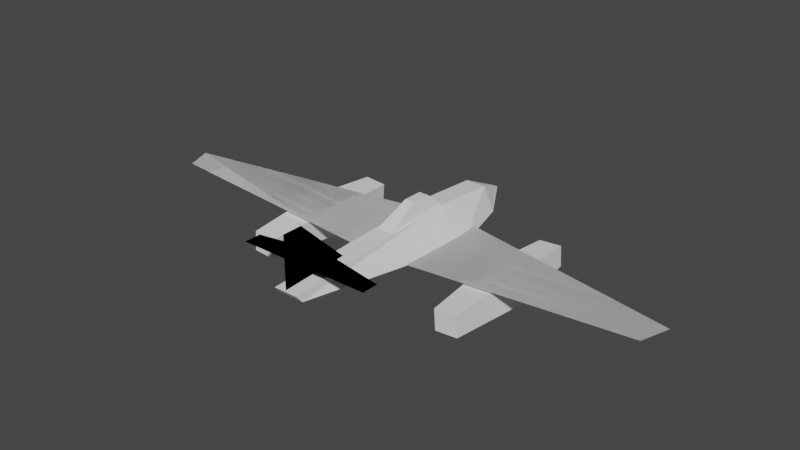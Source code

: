 # Source: addon.blend  (saved by Blender 2.81.16; exported with 4.5.12 LTS)
import bpy
from mathutils import Matrix  # noqa: F401  (used for matrix-valued properties, if any)

bpy.ops.wm.read_factory_settings(use_empty=True)
scene = bpy.context.scene
scene.name = 'Scene'

# ---- collections
col_collection = bpy.data.collections.new('Collection'); scene.collection.children.link(col_collection)

# ---- world
world_world = bpy.data.worlds.new('World'); scene.world = world_world
world_world.use_nodes = True; world_world.node_tree.nodes.clear()
_N = world_world.node_tree.nodes; _L = world_world.node_tree.links
n0 = _N.new('ShaderNodeOutputWorld'); n0.name = 'World Output'; n0.location = (300, 300)
n1 = _N.new('ShaderNodeBackground'); n1.name = 'Background'; n1.location = (10, 300)
n1.inputs[0].default_value = (0.05088, 0.05088, 0.05088, 1.0)
_L.new(n1.outputs[0], n0.inputs[0])
n0.is_active_output = True
world_world.color = (0.05088, 0.05088, 0.05088)
world_world.use_sun_shadow = False
world_world.sun_shadow_jitter_overblur = 0.0

# ---- meshes
me_scene_root_010 = bpy.data.meshes.new('Scene Root.010')
me_scene_root_010.from_pydata([(0.0001875, -0.2572, 0.2), (0.0001875, -0.4409, 0.3811), (0.0001875, -0.5174, 0.1796), (0.0001875, -0.5156, 0.3811), (0.0001875, -0.5174, 0.1796), (0.0001875, -0.2572, 0.2), (0.0001875, -0.4409, 0.3811), (0.0001875, -0.5174, 0.1796), (0.0001875, -0.4409, 0.3811), (0.0001875, -0.5156, 0.3811), (0.003875, -0.4502, 0.2472), (0.003875, -0.3389, 0.2472), (-0.2461, -0.386, 0.2472), (-0.2461, -0.4495, 0.2472), (-0.2461, -0.386, 0.2472), (0.003875, -0.3389, 0.2472), (0.003875, -0.4502, 0.2472), (-0.2461, -0.386, 0.2472), (0.003875, -0.4502, 0.2472), (-0.2461, -0.4495, 0.2472), (1.0, 0.03996, 0.1859), (0.3614, 0.2308, 0.1388), (0.3614, -0.06166, 0.1379), (0.3614, -0.06166, 0.1379), (0.9617, -0.06166, 0.1802), (1.0, 0.03996, 0.1859), (0.3614, 0.2308, 0.1388), (1.0, 0.03996, 0.1859), (0.3614, -0.06166, 0.1379), (0.9617, -0.06166, 0.1802), (0.005326, -0.4502, 0.2472), (0.005326, -0.3389, 0.2472), (0.2553, -0.4495, 0.2472), (0.2553, -0.386, 0.2472), (0.2553, -0.386, 0.2472), (0.005326, -0.3389, 0.2472), (0.005326, -0.4502, 0.2472), (0.2553, -0.386, 0.2472), (0.005326, -0.4502, 0.2472), (0.2553, -0.4495, 0.2472), (0.3436, -0.2144, 0.03767), (0.4289, -0.2144, 0.04364), (0.4494, 0.08068, 0.02752), (0.3256, 0.08068, 0.01886), (0.4289, 0.3749, 0.04364), (0.3436, 0.3749, 0.03767), (0.3381, -0.2144, 0.1153), (0.4235, -0.2144, 0.1213), (0.3177, 0.08068, 0.1314), (0.4415, 0.08068, 0.1401), (0.4235, 0.3749, 0.1213), (0.3381, 0.3749, 0.1153), (0.3436, -0.2144, 0.03767), (0.4289, -0.2144, 0.04364), (0.4235, -0.2144, 0.1213), (0.3381, -0.2144, 0.1153), (0.4289, -0.2144, 0.04364), (0.4235, -0.2144, 0.1213), (0.4415, 0.08068, 0.1401), (0.4494, 0.08068, 0.02752), (0.4235, 0.3749, 0.1213), (0.4289, 0.3749, 0.04364), (0.4289, 0.3749, 0.04364), (0.3436, 0.3749, 0.03767), (0.3381, 0.3749, 0.1153), (0.4235, 0.3749, 0.1213), (0.3436, 0.3749, 0.03767), (0.3381, 0.3749, 0.1153), (0.3177, 0.08068, 0.1314), (0.3256, 0.08068, 0.01886), (0.3381, -0.2144, 0.1153), (0.3436, -0.2144, 0.03767), (-0.04452, -0.5006, 0.1609), (0.0533, -0.5006, 0.1609), (0.1324, 0.2066, 0.09033), (-0.1237, 0.2066, 0.09033), (-0.07025, 0.4609, 0.1114), (0.07902, 0.4609, 0.1114), (0.01398, 0.576, 0.15), (-0.005204, 0.576, 0.15), (-0.04066, -0.5238, 0.1888), (0.04944, -0.5238, 0.1888), (0.04264, 0.2017, 0.2242), (-0.03387, 0.2017, 0.2242), (0.04397, 0.4508, 0.2053), (-0.03519, 0.4508, 0.2053), (0.01018, 0.576, 0.15), (-0.001412, 0.576, 0.15), (-0.005204, 0.576, 0.15), (-0.04452, -0.5006, 0.1609), (0.0533, -0.5006, 0.1609), (0.04944, -0.5238, 0.1888), (-0.04066, -0.5238, 0.1888), (0.0533, -0.5006, 0.1609), (0.04944, -0.5238, 0.1888), (0.04264, 0.2017, 0.2242), (0.1324, 0.2066, 0.09033), (0.04397, 0.4508, 0.2053), (0.07902, 0.4609, 0.1114), (0.01018, 0.576, 0.15), (0.01398, 0.576, 0.15), (-0.005204, 0.576, 0.15), (-0.07025, 0.4609, 0.1114), (-0.03519, 0.4508, 0.2053), (-0.03387, 0.2017, 0.2242), (-0.1237, 0.2066, 0.09033), (-0.1237, 0.2066, 0.09033), (-0.04452, -0.5006, 0.1609), (-0.04066, -0.5238, 0.1888), (-0.03387, 0.2017, 0.2242), (-0.01402, 0.07032, 0.2755), (0.02309, 0.07032, 0.2755), (0.02309, 0.1472, 0.2748), (-0.01402, 0.1472, 0.2748), (-0.02665, -0.05982, 0.2102), (0.03574, -0.05982, 0.2102), (0.03574, 0.2057, 0.2209), (-0.02665, 0.2057, 0.2209), (0.03574, -0.05982, 0.2102), (0.03574, 0.2057, 0.2209), (0.02309, 0.1472, 0.2748), (0.02309, 0.07032, 0.2755), (-0.02665, 0.2057, 0.2209), (-0.02665, -0.05982, 0.2102), (-0.01402, 0.07032, 0.2755), (-0.01402, 0.1472, 0.2748), (-0.4605, -0.2144, 0.04465), (-0.3751, -0.2144, 0.03793), (-0.3573, 0.08068, 0.01897), (-0.481, 0.08068, 0.02871), (-0.3751, 0.3749, 0.03793), (-0.4605, 0.3749, 0.04465), (-0.4544, -0.2144, 0.1222), (-0.369, -0.2144, 0.1155), (-0.3485, 0.08068, 0.1314), (-0.4722, 0.08068, 0.1412), (-0.369, 0.3749, 0.1155), (-0.4544, 0.3749, 0.1222), (-0.4605, -0.2144, 0.04465), (-0.3751, -0.2144, 0.03793), (-0.369, -0.2144, 0.1155), (-0.4544, -0.2144, 0.1222), (-0.3751, -0.2144, 0.03793), (-0.369, -0.2144, 0.1155), (-0.3485, 0.08068, 0.1314), (-0.3573, 0.08068, 0.01897), (-0.369, 0.3749, 0.1155), (-0.3751, 0.3749, 0.03793), (-0.3751, 0.3749, 0.03793), (-0.4605, 0.3749, 0.04465), (-0.4544, 0.3749, 0.1222), (-0.369, 0.3749, 0.1155), (-0.4605, 0.3749, 0.04465), (-0.4544, 0.3749, 0.1222), (-0.4722, 0.08068, 0.1412), (-0.481, 0.08068, 0.02871), (-0.4544, -0.2144, 0.1222), (-0.4605, -0.2144, 0.04465), (-0.9995, 0.03996, 0.1834), (-0.3609, 0.2308, 0.1356), (-0.3608, -0.06166, 0.1366), (-0.3608, -0.06166, 0.1366), (-0.9608, -0.06166, 0.1834), (-0.9995, 0.03996, 0.1834), (-0.3609, 0.2308, 0.1356), (-0.9995, 0.03996, 0.1834), (-0.3608, -0.06166, 0.1366), (-0.9608, -0.06166, 0.1834), (0.3614, -0.06166, 0.1379), (0.07722, -0.06166, 0.1178), (0.3614, 0.2308, 0.1388), (0.07722, 0.3158, 0.1178), (0.3614, 0.2308, 0.1388), (0.07722, 0.3158, 0.1178), (0.07722, -0.06166, 0.1178), (0.07722, -0.06166, 0.1178), (0.3614, -0.06166, 0.1379), (0.3614, 0.2308, 0.1388), (-0.07677, 0.3158, 0.1144), (-0.3609, 0.2308, 0.1356), (-0.07677, -0.06166, 0.1144), (-0.3608, -0.06166, 0.1366), (-0.3609, 0.2308, 0.1356), (-0.07677, 0.3158, 0.1144), (-0.07677, -0.06166, 0.1144), (-0.07677, -0.06166, 0.1144), (-0.3608, -0.06166, 0.1366), (-0.3609, 0.2308, 0.1356)], [], [(1, 0, 2), (1, 2, 3), (4, 5, 6), (7, 8, 9), (10, 11, 12), (13, 10, 12), (14, 15, 16), (17, 18, 19), (20, 21, 22), (23, 24, 25), (26, 27, 28), (29, 28, 27), (30, 31, 33), (32, 30, 33), (34, 35, 36), (37, 38, 39), (40, 43, 42), (42, 41, 40), (44, 42, 43), (43, 45, 44), (46, 47, 49), (49, 48, 46), (48, 49, 50), (50, 51, 48), (52, 53, 54), (54, 55, 52), (56, 59, 58), (58, 57, 56), (60, 58, 59), (59, 61, 60), (62, 63, 64), (64, 65, 62), (66, 69, 68), (68, 67, 66), (70, 68, 69), (69, 71, 70), (72, 75, 74), (74, 73, 72), (77, 74, 75), (75, 76, 77), (78, 77, 76), (76, 79, 78), (80, 81, 82), (82, 83, 80), (83, 82, 84), (84, 85, 83), (85, 84, 86), (86, 87, 85), (85, 87, 88), (89, 90, 91), (91, 92, 89), (93, 96, 95), (95, 94, 93), (97, 95, 96), (96, 98, 97), (99, 97, 98), (98, 100, 99), (101, 102, 103), (104, 103, 102), (102, 105, 104), (106, 107, 108), (108, 109, 106), (110, 111, 112), (112, 113, 110), (111, 110, 114), (114, 115, 111), (113, 112, 116), (116, 117, 113), (118, 119, 120), (120, 121, 118), (122, 123, 124), (124, 125, 122), (126, 129, 128), (128, 127, 126), (130, 128, 129), (129, 131, 130), (132, 133, 134), (134, 135, 132), (135, 134, 136), (136, 137, 135), (138, 139, 140), (140, 141, 138), (142, 145, 144), (144, 143, 142), (146, 144, 145), (145, 147, 146), (148, 149, 150), (150, 151, 148), (152, 155, 154), (154, 153, 152), (156, 154, 155), (155, 157, 156), (158, 159, 160), (161, 162, 163), (164, 165, 166), (167, 166, 165)])
me_scene_root_010.use_remesh_fix_poles = True
me_scene_root_010.use_remesh_preserve_attributes = False
me_scene_root_010.use_mirror_vertex_groups = False
me_scene_root_010.update()
me_scene_root_011 = bpy.data.meshes.new('Scene Root.011')
me_scene_root_011.from_pydata([(0.0001875, -0.2572, 0.2), (0.0001875, -0.4409, 0.3811), (0.0001875, -0.5174, 0.1796), (0.0001875, -0.5156, 0.3811), (0.0001875, -0.5174, 0.1796), (0.0001875, -0.2572, 0.2), (0.0001875, -0.4409, 0.3811), (0.0001875, -0.5174, 0.1796), (0.0001875, -0.4409, 0.3811), (0.0001875, -0.5156, 0.3811), (0.003875, -0.4502, 0.2472), (0.003875, -0.3389, 0.2472), (-0.2461, -0.386, 0.2472), (-0.2461, -0.4495, 0.2472), (-0.2461, -0.386, 0.2472), (0.003875, -0.3389, 0.2472), (0.003875, -0.4502, 0.2472), (-0.2461, -0.386, 0.2472), (0.003875, -0.4502, 0.2472), (-0.2461, -0.4495, 0.2472), (1.0, 0.03996, 0.1859), (0.3614, 0.2308, 0.1388), (0.3614, -0.06166, 0.1379), (0.3614, -0.06166, 0.1379), (0.9617, -0.06166, 0.1802), (1.0, 0.03996, 0.1859), (0.3614, 0.2308, 0.1388), (1.0, 0.03996, 0.1859), (0.3614, -0.06166, 0.1379), (0.9617, -0.06166, 0.1802), (0.005326, -0.4502, 0.2472), (0.005326, -0.3389, 0.2472), (0.2553, -0.4495, 0.2472), (0.2553, -0.386, 0.2472), (0.2553, -0.386, 0.2472), (0.005326, -0.3389, 0.2472), (0.005326, -0.4502, 0.2472), (0.2553, -0.386, 0.2472), (0.005326, -0.4502, 0.2472), (0.2553, -0.4495, 0.2472), (0.3436, -0.2144, 0.03767), (0.4289, -0.2144, 0.04364), (0.4494, 0.08068, 0.02752), (0.3256, 0.08068, 0.01886), (0.4289, 0.3749, 0.04364), (0.3436, 0.3749, 0.03767), (0.3381, -0.2144, 0.1153), (0.4235, -0.2144, 0.1213), (0.3177, 0.08068, 0.1314), (0.4415, 0.08068, 0.1401), (0.4235, 0.3749, 0.1213), (0.3381, 0.3749, 0.1153), (0.3436, -0.2144, 0.03767), (0.4289, -0.2144, 0.04364), (0.4235, -0.2144, 0.1213), (0.3381, -0.2144, 0.1153), (0.4289, -0.2144, 0.04364), (0.4235, -0.2144, 0.1213), (0.4415, 0.08068, 0.1401), (0.4494, 0.08068, 0.02752), (0.4235, 0.3749, 0.1213), (0.4289, 0.3749, 0.04364), (0.4289, 0.3749, 0.04364), (0.3436, 0.3749, 0.03767), (0.3381, 0.3749, 0.1153), (0.4235, 0.3749, 0.1213), (0.3436, 0.3749, 0.03767), (0.3381, 0.3749, 0.1153), (0.3177, 0.08068, 0.1314), (0.3256, 0.08068, 0.01886), (0.3381, -0.2144, 0.1153), (0.3436, -0.2144, 0.03767), (-0.04452, -0.5006, 0.1609), (0.0533, -0.5006, 0.1609), (0.1324, 0.2066, 0.09033), (-0.1237, 0.2066, 0.09033), (-0.07025, 0.4609, 0.1114), (0.07902, 0.4609, 0.1114), (0.01398, 0.576, 0.15), (-0.005204, 0.576, 0.15), (-0.04066, -0.5238, 0.1888), (0.04944, -0.5238, 0.1888), (0.04264, 0.2017, 0.2242), (-0.03387, 0.2017, 0.2242), (0.04397, 0.4508, 0.2053), (-0.03519, 0.4508, 0.2053), (0.01018, 0.576, 0.15), (-0.001412, 0.576, 0.15), (-0.005204, 0.576, 0.15), (-0.04452, -0.5006, 0.1609), (0.0533, -0.5006, 0.1609), (0.04944, -0.5238, 0.1888), (-0.04066, -0.5238, 0.1888), (0.0533, -0.5006, 0.1609), (0.04944, -0.5238, 0.1888), (0.04264, 0.2017, 0.2242), (0.1324, 0.2066, 0.09033), (0.04397, 0.4508, 0.2053), (0.07902, 0.4609, 0.1114), (0.01018, 0.576, 0.15), (0.01398, 0.576, 0.15), (-0.005204, 0.576, 0.15), (-0.07025, 0.4609, 0.1114), (-0.03519, 0.4508, 0.2053), (-0.03387, 0.2017, 0.2242), (-0.1237, 0.2066, 0.09033), (-0.1237, 0.2066, 0.09033), (-0.04452, -0.5006, 0.1609), (-0.04066, -0.5238, 0.1888), (-0.03387, 0.2017, 0.2242), (-0.01402, 0.07032, 0.2755), (0.02309, 0.07032, 0.2755), (0.02309, 0.1472, 0.2748), (-0.01402, 0.1472, 0.2748), (-0.02665, -0.05982, 0.2102), (0.03574, -0.05982, 0.2102), (0.03574, 0.2057, 0.2209), (-0.02665, 0.2057, 0.2209), (0.03574, -0.05982, 0.2102), (0.03574, 0.2057, 0.2209), (0.02309, 0.1472, 0.2748), (0.02309, 0.07032, 0.2755), (-0.02665, 0.2057, 0.2209), (-0.02665, -0.05982, 0.2102), (-0.01402, 0.07032, 0.2755), (-0.01402, 0.1472, 0.2748), (-0.4605, -0.2144, 0.04465), (-0.3751, -0.2144, 0.03793), (-0.3573, 0.08068, 0.01897), (-0.481, 0.08068, 0.02871), (-0.3751, 0.3749, 0.03793), (-0.4605, 0.3749, 0.04465), (-0.4544, -0.2144, 0.1222), (-0.369, -0.2144, 0.1155), (-0.3485, 0.08068, 0.1314), (-0.4722, 0.08068, 0.1412), (-0.369, 0.3749, 0.1155), (-0.4544, 0.3749, 0.1222), (-0.4605, -0.2144, 0.04465), (-0.3751, -0.2144, 0.03793), (-0.369, -0.2144, 0.1155), (-0.4544, -0.2144, 0.1222), (-0.3751, -0.2144, 0.03793), (-0.369, -0.2144, 0.1155), (-0.3485, 0.08068, 0.1314), (-0.3573, 0.08068, 0.01897), (-0.369, 0.3749, 0.1155), (-0.3751, 0.3749, 0.03793), (-0.3751, 0.3749, 0.03793), (-0.4605, 0.3749, 0.04465), (-0.4544, 0.3749, 0.1222), (-0.369, 0.3749, 0.1155), (-0.4605, 0.3749, 0.04465), (-0.4544, 0.3749, 0.1222), (-0.4722, 0.08068, 0.1412), (-0.481, 0.08068, 0.02871), (-0.4544, -0.2144, 0.1222), (-0.4605, -0.2144, 0.04465), (-0.9995, 0.03996, 0.1834), (-0.3609, 0.2308, 0.1356), (-0.3608, -0.06166, 0.1366), (-0.3608, -0.06166, 0.1366), (-0.9608, -0.06166, 0.1834), (-0.9995, 0.03996, 0.1834), (-0.3609, 0.2308, 0.1356), (-0.9995, 0.03996, 0.1834), (-0.3608, -0.06166, 0.1366), (-0.9608, -0.06166, 0.1834), (0.3614, -0.06166, 0.1379), (0.07722, -0.06166, 0.1178), (0.3614, 0.2308, 0.1388), (0.07722, 0.3158, 0.1178), (0.3614, 0.2308, 0.1388), (0.07722, 0.3158, 0.1178), (0.07722, -0.06166, 0.1178), (0.07722, -0.06166, 0.1178), (0.3614, -0.06166, 0.1379), (0.3614, 0.2308, 0.1388), (-0.07677, 0.3158, 0.1144), (-0.3609, 0.2308, 0.1356), (-0.07677, -0.06166, 0.1144), (-0.3608, -0.06166, 0.1366), (-0.3609, 0.2308, 0.1356), (-0.07677, 0.3158, 0.1144), (-0.07677, -0.06166, 0.1144), (-0.07677, -0.06166, 0.1144), (-0.3608, -0.06166, 0.1366), (-0.3609, 0.2308, 0.1356)], [], [(171, 170, 169), (168, 169, 170), (172, 173, 174), (175, 176, 177), (178, 179, 180), (181, 180, 179), (182, 183, 184), (185, 186, 187)])
me_scene_root_011.use_remesh_fix_poles = True
me_scene_root_011.use_remesh_preserve_attributes = False
me_scene_root_011.use_mirror_vertex_groups = False
me_scene_root_011.update()

# ---- objects
ob_me_262 = bpy.data.objects.new('ME 262', me_scene_root_010)
ob_player_color = bpy.data.objects.new('player color', me_scene_root_011)
ob_2dfire_1 = bpy.data.objects.new('2dfire_1', None)
ob_attack = bpy.data.objects.new('attack', None)
ob_exhaust_trails_1 = bpy.data.objects.new('exhaust_trails_1', None)
ob_exhaust_trails_2 = bpy.data.objects.new('exhaust_trails_2', None)
ob_impact_1 = bpy.data.objects.new('impact_1', None)
ob_impact_2 = bpy.data.objects.new('impact_2', None)
ob_impact_3 = bpy.data.objects.new('impact_3', None)
ob_impact_4 = bpy.data.objects.new('impact_4', None)
ob_impact_5 = bpy.data.objects.new('impact_5', None)
ob_impact_6 = bpy.data.objects.new('impact_6', None)
ob_light_128_0_0_500_1000_0 = bpy.data.objects.new('light_128_0_0_500_1000_0', None)
ob_light_128_0_0_500_1000_0_001 = bpy.data.objects.new('light_128_0_0_500_1000_0.001', None)
ob_light_128_0_0_500_500_0 = bpy.data.objects.new('light_128_0_0_500_500_0', None)
ob_light_128_128_128_500_500_0 = bpy.data.objects.new('light_128_128_128_500_500_0', None)
ob_weapon_mount_1 = bpy.data.objects.new('weapon_mount_1', None)
ob_weapon_mount_2 = bpy.data.objects.new('weapon_mount_2', None)
ob_weapon_mount_3 = bpy.data.objects.new('weapon_mount_3', None)
ob_weapon_mount_4 = bpy.data.objects.new('weapon_mount_4', None)

# ---- transforms, parenting, visibility, modifiers, constraints
ob_me_262.location = (0.0, 0.0, 0.0)
ob_me_262.lineart.crease_threshold = 0.0
ob_player_color.location = (0.0, 0.0, 0.0)
ob_player_color.lineart.crease_threshold = 0.0
ob_2dfire_1.location = (0.0, 0.0, 0.0)
ob_2dfire_1.empty_display_size = 0.5
ob_2dfire_1.lineart.crease_threshold = 0.0
ob_attack.location = (0.0, 0.0, 0.0)
ob_attack.empty_display_size = 0.5
ob_attack.lineart.crease_threshold = 0.0
ob_exhaust_trails_1.location = (0.0, 0.0, 0.0)
ob_exhaust_trails_1.empty_display_size = 0.5
ob_exhaust_trails_1.lineart.crease_threshold = 0.0
ob_exhaust_trails_2.location = (0.0, 0.0, 0.0)
ob_exhaust_trails_2.empty_display_size = 0.5
ob_exhaust_trails_2.lineart.crease_threshold = 0.0
ob_impact_1.location = (0.0, 0.0, 0.0)
ob_impact_1.empty_display_size = 0.5
ob_impact_1.lineart.crease_threshold = 0.0
ob_impact_2.location = (-0.4098, -0.2196, 0.0792)
ob_impact_2.empty_display_size = 0.5
ob_impact_2.lineart.crease_threshold = 0.0
ob_impact_3.location = (0.0, 0.0, 0.0)
ob_impact_3.empty_display_size = 0.5
ob_impact_3.lineart.crease_threshold = 0.0
ob_impact_4.location = (0.0, 0.0, 0.0)
ob_impact_4.empty_display_size = 0.5
ob_impact_4.lineart.crease_threshold = 0.0
ob_impact_5.location = (0.0, 0.0, 0.0)
ob_impact_5.empty_display_size = 0.5
ob_impact_5.lineart.crease_threshold = 0.0
ob_impact_6.location = (0.0, 0.0, 0.0)
ob_impact_6.empty_display_size = 0.5
ob_impact_6.lineart.crease_threshold = 0.0
ob_light_128_0_0_500_1000_0.location = (0.0, 0.0, 0.0)
ob_light_128_0_0_500_1000_0.empty_display_size = 0.5
ob_light_128_0_0_500_1000_0.lineart.crease_threshold = 0.0
ob_light_128_0_0_500_1000_0_001.location = (0.0, 0.0, 0.0)
ob_light_128_0_0_500_1000_0_001.empty_display_size = 0.5
ob_light_128_0_0_500_1000_0_001.lineart.crease_threshold = 0.0
ob_light_128_0_0_500_500_0.location = (0.0, 0.0, 0.0)
ob_light_128_0_0_500_500_0.empty_display_size = 0.5
ob_light_128_0_0_500_500_0.lineart.crease_threshold = 0.0
ob_light_128_128_128_500_500_0.location = (0.0, 0.0, 0.0)
ob_light_128_128_128_500_500_0.empty_display_size = 0.5
ob_light_128_128_128_500_500_0.lineart.crease_threshold = 0.0
ob_weapon_mount_1.location = (0.0, 0.0, 0.0)
ob_weapon_mount_1.empty_display_size = 0.5
ob_weapon_mount_1.lineart.crease_threshold = 0.0
ob_weapon_mount_2.location = (0.0, 0.0, 0.0)
ob_weapon_mount_2.empty_display_size = 0.5
ob_weapon_mount_2.lineart.crease_threshold = 0.0
ob_weapon_mount_3.location = (0.0, 0.0, 0.0)
ob_weapon_mount_3.empty_display_size = 0.5
ob_weapon_mount_3.lineart.crease_threshold = 0.0
ob_weapon_mount_4.location = (0.0, 0.0, 0.0)
ob_weapon_mount_4.empty_display_size = 0.5
ob_weapon_mount_4.lineart.crease_threshold = 0.0

# ---- collection membership
col_collection.objects.link(ob_me_262)
col_collection.objects.link(ob_player_color)
col_collection.objects.link(ob_2dfire_1)
col_collection.objects.link(ob_attack)
col_collection.objects.link(ob_exhaust_trails_1)
col_collection.objects.link(ob_exhaust_trails_2)
col_collection.objects.link(ob_impact_1)
col_collection.objects.link(ob_impact_2)
col_collection.objects.link(ob_impact_3)
col_collection.objects.link(ob_impact_4)
col_collection.objects.link(ob_impact_5)
col_collection.objects.link(ob_impact_6)
col_collection.objects.link(ob_light_128_0_0_500_1000_0)
col_collection.objects.link(ob_light_128_0_0_500_1000_0_001)
col_collection.objects.link(ob_light_128_0_0_500_500_0)
col_collection.objects.link(ob_light_128_128_128_500_500_0)
col_collection.objects.link(ob_weapon_mount_1)
col_collection.objects.link(ob_weapon_mount_2)
col_collection.objects.link(ob_weapon_mount_3)
col_collection.objects.link(ob_weapon_mount_4)

# ---- scene / render settings (as saved in the file)
scene.frame_start = 1; scene.frame_end = 250; scene.frame_set(1)
scene.render.engine = 'BLENDER_EEVEE_NEXT'
scene.cycles.use_denoising = False
scene.cycles.samples = 128
scene.cycles.sampling_pattern = 'TABULATED_SOBOL'
scene.cycles.use_adaptive_sampling = False
scene.cycles.use_light_tree = False
scene.view_settings.view_transform = 'Filmic'
bpy.context.view_layer.update()

# ---- added for rendering (the .blend has no active camera and no usable light): camera, sun
cam_auto = bpy.data.cameras.new('AutoCamera')
cam_auto.lens = 50.0
cam_auto.sensor_width = 36.0
cam_auto.clip_end = 1000.0
ob_auto_camera = bpy.data.objects.new('AutoCamera', cam_auto)
scene.collection.objects.link(ob_auto_camera)
ob_auto_camera.location = (2.13804, -2.53923, 1.9102)
ob_auto_camera.rotation_euler = (1.09748, -7.21219e-08, 0.694738)
scene.camera = ob_auto_camera
light_auto_sun = bpy.data.lights.new('AutoSun', 'SUN')
light_auto_sun.energy = 3.0
light_auto_sun.angle = 0.0523599
ob_auto_sun = bpy.data.objects.new('AutoSun', light_auto_sun)
scene.collection.objects.link(ob_auto_sun)
ob_auto_sun.rotation_euler = (0.872665, 0.174533, 0.523599)
bpy.context.view_layer.update()
